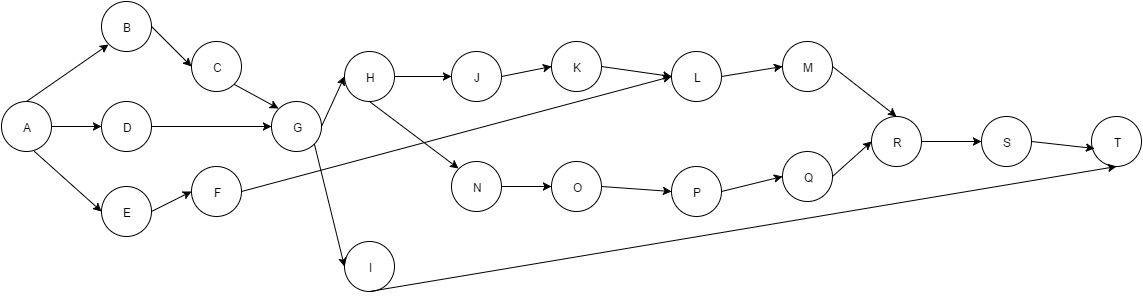

The diagram above was exported from draw.io. Its source (the exported page's mxGraphModel, read from the mxfile embedded in the PNG):
<mxGraphModel dx="1434" dy="780" grid="1" gridSize="10" guides="1" tooltips="1" connect="1" arrows="1" fold="1" page="1" pageScale="1" pageWidth="826" pageHeight="1169" background="#ffffff" math="0">
  <root>
    <mxCell id="0" />
    <mxCell id="1" parent="0" />
    <mxCell id="2" value="A" style="ellipse;whiteSpace=wrap;html=1;" vertex="1" parent="1">
      <mxGeometry x="20" y="320" width="50" height="50" as="geometry" />
    </mxCell>
    <mxCell id="3" value="E" style="ellipse;whiteSpace=wrap;html=1;" vertex="1" parent="1">
      <mxGeometry x="120" y="405" width="50" height="50" as="geometry" />
    </mxCell>
    <mxCell id="4" value="D" style="ellipse;whiteSpace=wrap;html=1;" vertex="1" parent="1">
      <mxGeometry x="120" y="320" width="50" height="50" as="geometry" />
    </mxCell>
    <mxCell id="5" value="B" style="ellipse;whiteSpace=wrap;html=1;" vertex="1" parent="1">
      <mxGeometry x="120" y="220" width="50" height="50" as="geometry" />
    </mxCell>
    <mxCell id="6" value="G" style="ellipse;whiteSpace=wrap;html=1;" vertex="1" parent="1">
      <mxGeometry x="290" y="320" width="50" height="50" as="geometry" />
    </mxCell>
    <mxCell id="7" value="F" style="ellipse;whiteSpace=wrap;html=1;" vertex="1" parent="1">
      <mxGeometry x="210" y="385" width="50" height="50" as="geometry" />
    </mxCell>
    <mxCell id="8" value="C" style="ellipse;whiteSpace=wrap;html=1;" vertex="1" parent="1">
      <mxGeometry x="210" y="260" width="50" height="50" as="geometry" />
    </mxCell>
    <mxCell id="9" value="I" style="ellipse;whiteSpace=wrap;html=1;" vertex="1" parent="1">
      <mxGeometry x="363" y="460" width="50" height="50" as="geometry" />
    </mxCell>
    <mxCell id="10" value="H" style="ellipse;whiteSpace=wrap;html=1;" vertex="1" parent="1">
      <mxGeometry x="363" y="270" width="50" height="50" as="geometry" />
    </mxCell>
    <mxCell id="11" value="N" style="ellipse;whiteSpace=wrap;html=1;" vertex="1" parent="1">
      <mxGeometry x="470" y="380" width="50" height="50" as="geometry" />
    </mxCell>
    <mxCell id="12" value="J" style="ellipse;whiteSpace=wrap;html=1;" vertex="1" parent="1">
      <mxGeometry x="470" y="270" width="50" height="50" as="geometry" />
    </mxCell>
    <mxCell id="13" value="O" style="ellipse;whiteSpace=wrap;html=1;" vertex="1" parent="1">
      <mxGeometry x="570" y="380" width="50" height="50" as="geometry" />
    </mxCell>
    <mxCell id="14" value="K" style="ellipse;whiteSpace=wrap;html=1;" vertex="1" parent="1">
      <mxGeometry x="570" y="260" width="50" height="50" as="geometry" />
    </mxCell>
    <mxCell id="15" value="P" style="ellipse;whiteSpace=wrap;html=1;" vertex="1" parent="1">
      <mxGeometry x="690" y="385" width="50" height="50" as="geometry" />
    </mxCell>
    <mxCell id="16" value="L" style="ellipse;whiteSpace=wrap;html=1;" vertex="1" parent="1">
      <mxGeometry x="690" y="270" width="50" height="50" as="geometry" />
    </mxCell>
    <mxCell id="17" value="Q" style="ellipse;whiteSpace=wrap;html=1;" vertex="1" parent="1">
      <mxGeometry x="801" y="370" width="50" height="50" as="geometry" />
    </mxCell>
    <mxCell id="18" value="M" style="ellipse;whiteSpace=wrap;html=1;" vertex="1" parent="1">
      <mxGeometry x="801" y="260" width="50" height="50" as="geometry" />
    </mxCell>
    <mxCell id="19" value="R" style="ellipse;whiteSpace=wrap;html=1;" vertex="1" parent="1">
      <mxGeometry x="890" y="335" width="50" height="50" as="geometry" />
    </mxCell>
    <mxCell id="20" value="T" style="ellipse;whiteSpace=wrap;html=1;" vertex="1" parent="1">
      <mxGeometry x="1110" y="335" width="50" height="50" as="geometry" />
    </mxCell>
    <mxCell id="21" value="S" style="ellipse;whiteSpace=wrap;html=1;" vertex="1" parent="1">
      <mxGeometry x="1000" y="335" width="50" height="50" as="geometry" />
    </mxCell>
    <mxCell id="23" value="" style="endArrow=classic;html=1;exitX=0.5;exitY=0;entryX=0;entryY=1;" edge="1" parent="1" source="2" target="5">
      <mxGeometry width="50" height="50" relative="1" as="geometry">
        <mxPoint x="80" y="90" as="sourcePoint" />
        <mxPoint x="130" y="40" as="targetPoint" />
      </mxGeometry>
    </mxCell>
    <mxCell id="24" value="" style="endArrow=classic;html=1;exitX=1;exitY=0.5;entryX=0;entryY=0.5;" edge="1" parent="1" source="2" target="4">
      <mxGeometry width="50" height="50" relative="1" as="geometry">
        <mxPoint x="90" y="100" as="sourcePoint" />
        <mxPoint x="140" y="50" as="targetPoint" />
      </mxGeometry>
    </mxCell>
    <mxCell id="25" value="" style="endArrow=classic;html=1;exitX=0.66;exitY=1;exitPerimeter=0;entryX=0;entryY=0.5;" edge="1" parent="1" source="2" target="3">
      <mxGeometry width="50" height="50" relative="1" as="geometry">
        <mxPoint x="100" y="110" as="sourcePoint" />
        <mxPoint x="150" y="60" as="targetPoint" />
      </mxGeometry>
    </mxCell>
    <mxCell id="26" value="" style="endArrow=classic;html=1;exitX=1;exitY=0.5;entryX=0;entryY=0.5;" edge="1" parent="1" source="5" target="8">
      <mxGeometry width="50" height="50" relative="1" as="geometry">
        <mxPoint x="110" y="120" as="sourcePoint" />
        <mxPoint x="160" y="70" as="targetPoint" />
      </mxGeometry>
    </mxCell>
    <mxCell id="27" value="" style="endArrow=classic;html=1;exitX=1;exitY=1;entryX=0;entryY=0;" edge="1" parent="1" source="8" target="6">
      <mxGeometry width="50" height="50" relative="1" as="geometry">
        <mxPoint x="120" y="130" as="sourcePoint" />
        <mxPoint x="170" y="80" as="targetPoint" />
      </mxGeometry>
    </mxCell>
    <mxCell id="28" value="" style="endArrow=classic;html=1;exitX=1;exitY=0.5;entryX=0;entryY=0.5;" edge="1" parent="1" source="4" target="6">
      <mxGeometry width="50" height="50" relative="1" as="geometry">
        <mxPoint x="130" y="140" as="sourcePoint" />
        <mxPoint x="180" y="90" as="targetPoint" />
      </mxGeometry>
    </mxCell>
    <mxCell id="29" value="" style="endArrow=classic;html=1;exitX=1;exitY=0.5;entryX=0;entryY=0.5;" edge="1" parent="1" source="3" target="7">
      <mxGeometry width="50" height="50" relative="1" as="geometry">
        <mxPoint x="140" y="150" as="sourcePoint" />
        <mxPoint x="190" y="100" as="targetPoint" />
      </mxGeometry>
    </mxCell>
    <mxCell id="30" value="" style="endArrow=classic;html=1;exitX=1;exitY=0.5;entryX=0;entryY=0.5;" edge="1" parent="1" source="7" target="16">
      <mxGeometry width="50" height="50" relative="1" as="geometry">
        <mxPoint x="150" y="160" as="sourcePoint" />
        <mxPoint x="200" y="110" as="targetPoint" />
      </mxGeometry>
    </mxCell>
    <mxCell id="31" value="" style="endArrow=classic;html=1;exitX=1;exitY=1;entryX=0;entryY=0.5;" edge="1" parent="1" source="6" target="9">
      <mxGeometry width="50" height="50" relative="1" as="geometry">
        <mxPoint x="160" y="170" as="sourcePoint" />
        <mxPoint x="210" y="120" as="targetPoint" />
      </mxGeometry>
    </mxCell>
    <mxCell id="32" value="" style="endArrow=classic;html=1;exitX=0.5;exitY=1;entryX=0.5;entryY=1;" edge="1" parent="1" source="9" target="20">
      <mxGeometry width="50" height="50" relative="1" as="geometry">
        <mxPoint x="170" y="180" as="sourcePoint" />
        <mxPoint x="220" y="130" as="targetPoint" />
      </mxGeometry>
    </mxCell>
    <mxCell id="33" value="" style="endArrow=classic;html=1;exitX=0.5;exitY=1;entryX=0;entryY=0;" edge="1" parent="1" source="10" target="11">
      <mxGeometry width="50" height="50" relative="1" as="geometry">
        <mxPoint x="180" y="190" as="sourcePoint" />
        <mxPoint x="230" y="140" as="targetPoint" />
      </mxGeometry>
    </mxCell>
    <mxCell id="34" value="" style="endArrow=classic;html=1;exitX=1;exitY=0.5;entryX=0;entryY=0.5;" edge="1" parent="1" source="11" target="13">
      <mxGeometry width="50" height="50" relative="1" as="geometry">
        <mxPoint x="190" y="200" as="sourcePoint" />
        <mxPoint x="240" y="150" as="targetPoint" />
      </mxGeometry>
    </mxCell>
    <mxCell id="35" value="" style="endArrow=classic;html=1;exitX=1;exitY=0.5;entryX=0;entryY=0.5;" edge="1" parent="1" source="13" target="15">
      <mxGeometry width="50" height="50" relative="1" as="geometry">
        <mxPoint x="200" y="210" as="sourcePoint" />
        <mxPoint x="250" y="160" as="targetPoint" />
      </mxGeometry>
    </mxCell>
    <mxCell id="36" value="" style="endArrow=classic;html=1;exitX=1;exitY=0.5;entryX=0;entryY=0.5;" edge="1" parent="1" source="15" target="17">
      <mxGeometry width="50" height="50" relative="1" as="geometry">
        <mxPoint x="210" y="220" as="sourcePoint" />
        <mxPoint x="260" y="170" as="targetPoint" />
      </mxGeometry>
    </mxCell>
    <mxCell id="37" value="" style="endArrow=classic;html=1;exitX=1;exitY=0.5;entryX=0;entryY=0.5;" edge="1" parent="1" source="17" target="19">
      <mxGeometry width="50" height="50" relative="1" as="geometry">
        <mxPoint x="220" y="230" as="sourcePoint" />
        <mxPoint x="270" y="180" as="targetPoint" />
      </mxGeometry>
    </mxCell>
    <mxCell id="38" value="" style="endArrow=classic;html=1;exitX=1;exitY=0.5;entryX=0;entryY=0.5;" edge="1" parent="1" source="19" target="21">
      <mxGeometry width="50" height="50" relative="1" as="geometry">
        <mxPoint x="230" y="240" as="sourcePoint" />
        <mxPoint x="280" y="190" as="targetPoint" />
      </mxGeometry>
    </mxCell>
    <mxCell id="39" value="" style="endArrow=classic;html=1;exitX=1;exitY=0.5;entryX=0.5;entryY=0;" edge="1" parent="1" source="18" target="19">
      <mxGeometry width="50" height="50" relative="1" as="geometry">
        <mxPoint x="10" y="60" as="sourcePoint" />
        <mxPoint x="60" y="10" as="targetPoint" />
      </mxGeometry>
    </mxCell>
    <mxCell id="40" value="" style="endArrow=classic;html=1;exitX=1;exitY=0.5;entryX=0;entryY=0.5;" edge="1" parent="1" source="16" target="18">
      <mxGeometry width="50" height="50" relative="1" as="geometry">
        <mxPoint x="20" y="70" as="sourcePoint" />
        <mxPoint x="70" y="20" as="targetPoint" />
      </mxGeometry>
    </mxCell>
    <mxCell id="41" value="" style="endArrow=classic;html=1;exitX=1;exitY=0.5;entryX=0;entryY=0.5;" edge="1" parent="1" source="14" target="16">
      <mxGeometry width="50" height="50" relative="1" as="geometry">
        <mxPoint x="30" y="80" as="sourcePoint" />
        <mxPoint x="80" y="30" as="targetPoint" />
      </mxGeometry>
    </mxCell>
    <mxCell id="42" value="" style="endArrow=classic;html=1;exitX=1;exitY=0.5;entryX=0;entryY=0.5;" edge="1" parent="1" source="12" target="14">
      <mxGeometry width="50" height="50" relative="1" as="geometry">
        <mxPoint x="40" y="90" as="sourcePoint" />
        <mxPoint x="90" y="40" as="targetPoint" />
      </mxGeometry>
    </mxCell>
    <mxCell id="43" value="" style="endArrow=classic;html=1;exitX=1;exitY=0.5;entryX=0;entryY=0.5;" edge="1" parent="1" source="10" target="12">
      <mxGeometry width="50" height="50" relative="1" as="geometry">
        <mxPoint x="50" y="100" as="sourcePoint" />
        <mxPoint x="100" y="50" as="targetPoint" />
      </mxGeometry>
    </mxCell>
    <mxCell id="44" value="" style="endArrow=classic;html=1;exitX=1;exitY=0.5;entryX=0;entryY=0.5;" edge="1" parent="1" source="6" target="10">
      <mxGeometry width="50" height="50" relative="1" as="geometry">
        <mxPoint x="60" y="110" as="sourcePoint" />
        <mxPoint x="110" y="60" as="targetPoint" />
      </mxGeometry>
    </mxCell>
    <mxCell id="45" value="" style="endArrow=classic;html=1;exitX=1;exitY=0.5;entryX=0.06;entryY=0.64;entryPerimeter=0;" edge="1" parent="1" source="21" target="20">
      <mxGeometry width="50" height="50" relative="1" as="geometry">
        <mxPoint x="10" y="60" as="sourcePoint" />
        <mxPoint x="60" y="10" as="targetPoint" />
      </mxGeometry>
    </mxCell>
  </root>
</mxGraphModel>